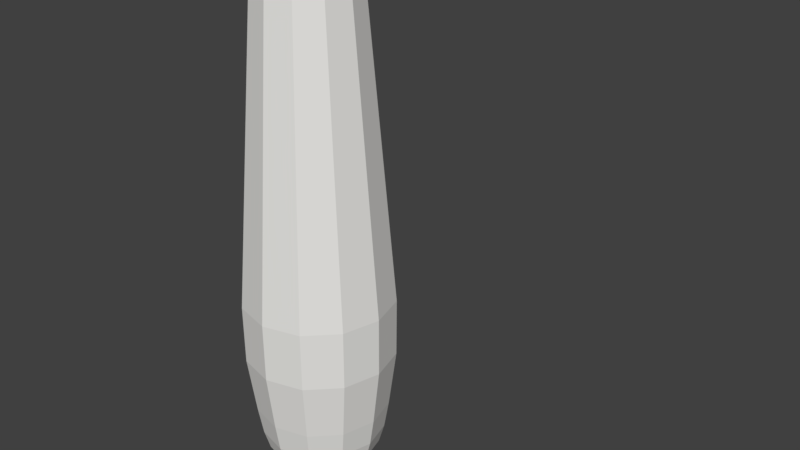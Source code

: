 # Source: Bowling_Pin_Colider.blend  (saved by Blender 2.77.0; exported with 4.5.12 LTS)
import bpy
from mathutils import Matrix  # noqa: F401  (used for matrix-valued properties, if any)

bpy.ops.wm.read_factory_settings(use_empty=True)
scene = bpy.context.scene
scene.name = 'Scene'

# ---- collections
col_collection_1 = bpy.data.collections.new('Collection 1'); scene.collection.children.link(col_collection_1)

# ---- materials (node trees are filled in below, after node groups)
mat_pin = bpy.data.materials.new('Pin')
mat_pin.alpha_threshold = 0.0
mat_pin.use_transparent_shadow = False
mat_pin.diffuse_color = (0.8, 0.7915, 0.7663, 1.0)
mat_pin.roughness = 0.5
mat_stripe = bpy.data.materials.new('Stripe')
mat_stripe.alpha_threshold = 0.0
mat_stripe.use_transparent_shadow = False
mat_stripe.diffuse_color = (0.8, 0.003189, 0.0, 1.0)
mat_stripe.roughness = 0.5

# ---- material node trees

# ---- world
world_world = bpy.data.worlds.new('World'); scene.world = world_world
world_world.color = (0.05088, 0.05088, 0.05088)
world_world.use_sun_shadow = False
world_world.sun_shadow_jitter_overblur = 0.0
world_world.cycles.sampling_method = 'MANUAL'

# ---- meshes
me_mesh = bpy.data.meshes.new('Mesh')
me_mesh.from_pydata([(0.2526, 0.0, -2.593e-08), (0.0, 0.09289, 1.893e-09), (-0.001541, 3.903, 0.0008891), (0.2167, 3.874, -0.1251), (0.3139, 3.779, -0.1812), (0.4797, 1.482, -0.277), (0.4767, 1.046, -0.2752), (0.4271, 0.6089, -0.2466), (0.3963, 0.397, -0.2288), (0.3602, 0.2514, -0.2079), (0.3054, 0.1602, -0.1763), (0.2187, 0.0, -0.1263), (0.08696, 0.1, -0.05021), (-0.0008897, 3.903, 0.00154), (0.1251, 3.874, -0.2167), (0.1812, 3.779, -0.3139), (0.277, 1.482, -0.4797), (0.2752, 1.046, -0.4767), (0.2466, 0.6089, -0.4271), (0.2288, 0.397, -0.3963), (0.2079, 0.2514, -0.3602), (0.1763, 0.1602, -0.3054), (0.1263, 0.0, -0.2187), (0.05021, 0.1, -0.08696), (1.513e-09, 3.903, 0.001779), (1.49e-08, 3.874, -0.2502), (1.118e-07, 3.779, -0.3625), (-1.639e-07, 1.482, -0.5539), (-1.937e-07, 1.046, -0.5504), (-1.863e-07, 0.6089, -0.4931), (-1.118e-07, 0.397, -0.4576), (-4.47e-08, 0.2514, -0.4159), (-6.706e-08, 0.1602, -0.3526), (-4.47e-08, 0.0, -0.2526), (-2.235e-08, 0.1, -0.1004), (0.0004606, 3.903, 0.001718), (0.0008897, 3.903, 0.00154), (-0.1251, 3.874, -0.2167), (-0.1812, 3.779, -0.3139), (-0.277, 1.482, -0.4797), (-0.2752, 1.046, -0.4767), (-0.2466, 0.6089, -0.4271), (-0.2288, 0.397, -0.3963), (-0.2079, 0.2514, -0.3602), (-0.1763, 0.1602, -0.3054), (-0.1263, 0.0, -0.2187), (-0.05021, 0.1, -0.08696), (0.001541, 3.903, 0.0008891), (-0.2167, 3.874, -0.1251), (-0.3139, 3.779, -0.1812), (-0.4797, 1.482, -0.277), (-0.4767, 1.046, -0.2752), (-0.4271, 0.6089, -0.2466), (-0.3963, 0.397, -0.2288), (-0.3602, 0.2514, -0.2079), (-0.3054, 0.1602, -0.1763), (-0.2187, 0.0, -0.1263), (-0.08696, 0.1, -0.05021), (0.001779, 3.903, -6.375e-07), (-0.2502, 3.874, -6.451e-07), (-0.3625, 3.779, -7.047e-07), (-0.5539, 1.482, -8.627e-08), (-0.5504, 1.046, 4.785e-08), (-0.4931, 0.6089, 9.255e-08), (-0.4576, 0.397, 3.294e-08), (-0.4159, 0.2514, -4.309e-09), (-0.3526, 0.1602, 4.785e-08), (-0.2526, 0.0, 5.114e-08), (-0.1004, 0.1, 4.282e-09), (0.001541, 3.903, -0.0008904), (-0.2167, 3.874, 0.1251), (-0.3139, 3.779, 0.1812), (-0.4797, 1.482, 0.277), (-0.4767, 1.046, 0.2752), (-0.4271, 0.6089, 0.2466), (-0.3963, 0.397, 0.2288), (-0.3602, 0.2514, 0.2079), (-0.3054, 0.1602, 0.1763), (-0.2187, 0.0, 0.1263), (-0.08696, 0.1, 0.05021), (0.0008897, 3.903, -0.001542), (-0.1251, 3.874, 0.2167), (-0.1812, 3.779, 0.3139), (-0.277, 1.482, 0.4797), (-0.2752, 1.046, 0.4767), (-0.2466, 0.6089, 0.4271), (-0.2288, 0.397, 0.3963), (-0.2079, 0.2514, 0.3602), (-0.1763, 0.1602, 0.3054), (-0.1263, 0.0, 0.2187), (-0.05021, 0.1, 0.08696), (-1.484e-09, 3.903, -0.00178), (-2.235e-08, 3.874, 0.2502), (-8.196e-08, 3.779, 0.3625), (1.341e-07, 1.482, 0.5539), (2.384e-07, 1.046, 0.5504), (2.161e-07, 0.6089, 0.4931), (1.043e-07, 0.397, 0.4576), (5.215e-08, 0.2514, 0.4159), (3.725e-08, 0.1602, 0.3526), (7.451e-08, 0.0, 0.2526), (0.0, 0.1, 0.1004), (0.03734, 3.896, 0.1394), (-0.0008897, 3.903, -0.001542), (0.1251, 3.874, 0.2167), (0.1812, 3.779, 0.3139), (0.277, 1.482, 0.4797), (0.2752, 1.046, 0.4767), (0.2466, 0.6089, 0.4271), (0.2288, 0.397, 0.3963), (0.2079, 0.2514, 0.3602), (0.1763, 0.1602, 0.3054), (0.1263, 0.0, 0.2187), (0.05021, 0.1, 0.08696), (-0.001541, 3.903, -0.0008904), (0.2167, 3.874, 0.1251), (0.3139, 3.779, 0.1812), (0.4797, 1.482, 0.277), (0.4767, 1.046, 0.2752), (0.4271, 0.6089, 0.2466), (0.3963, 0.397, 0.2288), (0.3602, 0.2514, 0.2079), (0.3054, 0.1602, 0.1763), (0.2187, 0.0, 0.1263), (0.08696, 0.1, 0.05021), (-0.001779, 3.903, -6.345e-07), (0.2502, 3.874, -6.078e-07), (0.3625, 3.779, -5.184e-07), (0.5539, 1.482, -3.843e-07), (0.5504, 1.046, -4.886e-07), (0.4931, 0.6089, -3.321e-07), (0.4576, 0.397, -1.682e-07), (0.4159, 0.2514, -1.384e-07), (0.3526, 0.1602, -5.646e-08), (0.1004, 0.1, -1.434e-08), (1.237, 3.097, -1.509)], [], [(18, 7, 8, 19), (17, 6, 7, 18), (4, 3, 126, 127), (5, 4, 127, 128), (58, 126, 3, 69), (80, 69, 3, 14), (69, 35, 58), (27, 26, 15, 16), (37, 25, 26, 38), (1, 23, 12), (32, 21, 22, 33), (33, 22, 23, 34), (28, 17, 18, 29), (103, 91, 25, 37), (29, 18, 19, 30), (35, 80, 91), (30, 19, 20, 31), (31, 20, 21, 32), (39, 38, 26, 27), (37, 38, 49, 48), (1, 34, 23), (45, 33, 34, 46), (40, 28, 29, 41), (114, 103, 37, 48), (41, 29, 30, 42), (103, 35, 91), (30, 31, 43, 42), (106, 94, 95, 107), (43, 31, 32, 44), (44, 32, 33, 45), (50, 39, 40, 51), (59, 48, 49, 60), (1, 46, 34), (50, 49, 38, 39), (51, 40, 41, 52), (125, 114, 48, 59), (52, 41, 42, 53), (114, 35, 103), (128, 117, 118, 129), (53, 42, 43, 54), (54, 43, 44, 55), (55, 44, 45, 56), (56, 45, 46, 57), (70, 59, 60, 71), (1, 57, 46), (61, 60, 49, 50), (63, 52, 53, 64), (35, 114, 125), (64, 53, 54, 65), (65, 54, 55, 66), (66, 55, 56, 67), (67, 56, 57, 68), (62, 51, 52, 63), (81, 70, 71, 82), (1, 68, 57), (2, 35, 125), (72, 71, 60, 61), (74, 63, 64, 75), (83, 82, 71, 72), (75, 64, 65, 76), (76, 65, 66, 77), (66, 67, 78, 77), (78, 67, 68, 79), (73, 62, 63, 74), (7, 6, 129, 130), (92, 81, 82, 93), (1, 79, 68), (35, 2, 13), (94, 93, 82, 83), (86, 75, 76, 87), (87, 76, 77, 88), (88, 77, 78, 89), (78, 79, 90, 89), (84, 73, 74, 85), (85, 74, 75, 86), (104, 92, 93, 105), (1, 90, 79), (35, 13, 24), (106, 105, 93, 94), (97, 86, 87, 98), (98, 87, 88, 99), (99, 88, 89, 100), (100, 89, 90, 101), (95, 84, 85, 96), (96, 85, 86, 97), (92, 102, 24), (117, 116, 105, 106), (1, 101, 90), (110, 98, 99, 111), (111, 99, 100, 112), (112, 100, 101, 113), (107, 95, 96, 108), (104, 102, 92), (115, 104, 105, 116), (108, 96, 97, 109), (35, 24, 102), (109, 97, 98, 110), (1, 113, 101), (102, 104, 36), (126, 115, 116, 127), (121, 110, 111, 122), (122, 111, 112, 123), (123, 112, 113, 124), (107, 108, 119, 118), (35, 36, 47), (119, 108, 109, 120), (36, 35, 102), (128, 127, 116, 117), (120, 109, 110, 121), (1, 124, 113), (35, 47, 58), (133, 122, 123, 0), (0, 123, 124, 134), (129, 118, 119, 130), (130, 119, 120, 131), (132, 121, 122, 133), (14, 3, 4, 15), (1, 134, 124), (8, 7, 130, 131), (91, 80, 14, 25), (9, 8, 131, 132), (25, 14, 15, 26), (10, 9, 132, 133), (11, 10, 133, 0), (12, 11, 0, 134), (1, 12, 134), (27, 16, 17, 28), (58, 47, 115, 126), (47, 36, 104, 115), (72, 61, 62, 73), (83, 72, 73, 84), (83, 84, 95, 94), (117, 106, 107, 118), (2, 125, 59, 70), (13, 2, 70, 81), (24, 13, 81, 92), (39, 27, 28, 40), (131, 120, 121, 132), (61, 50, 51, 62), (16, 15, 4, 5), (6, 5, 128, 129), (16, 5, 6, 17), (19, 8, 9, 20), (20, 9, 10, 21), (21, 10, 11, 22), (22, 11, 12, 23), (80, 35, 69)])
me_mesh.materials.append(mat_pin)
me_mesh.materials.append(mat_stripe)
me_mesh.use_remesh_preserve_volume = False
me_mesh.use_remesh_preserve_attributes = False
me_mesh.use_mirror_vertex_groups = False
me_mesh.update()

# ---- objects
ob_pin = bpy.data.objects.new('Pin', me_mesh)

# ---- transforms, parenting, visibility, modifiers, constraints
ob_pin.location = (0.0, 0.0, 0.0)
ob_pin.rotation_euler = (1.571, -0.0, -0.0)
ob_pin.lineart.crease_threshold = 0.0

# ---- collection membership
col_collection_1.objects.link(ob_pin)

# ---- scene / render settings (as saved in the file)
scene.frame_start = 1; scene.frame_end = 250; scene.frame_set(0)
scene.render.engine = 'BLENDER_EEVEE_NEXT'
scene.render.resolution_percentage = 50
scene.render.dither_intensity = 0.0
scene.cycles.use_denoising = False
scene.cycles.samples = 128
scene.cycles.sampling_pattern = 'TABULATED_SOBOL'
scene.cycles.light_sampling_threshold = 0.0
scene.cycles.use_adaptive_sampling = False
scene.cycles.use_light_tree = False
scene.cycles.blur_glossy = 0.0
scene.cycles.sample_clamp_indirect = 0.0
scene.view_settings.view_transform = 'Standard'
bpy.context.view_layer.update()

# ---- added for rendering (the .blend has no active camera and no usable light): camera, sun
cam_auto = bpy.data.cameras.new('AutoCamera')
cam_auto.lens = 50.0
cam_auto.sensor_width = 36.0
cam_auto.clip_end = 1000.0
ob_auto_camera = bpy.data.objects.new('AutoCamera', cam_auto)
scene.collection.objects.link(ob_auto_camera)
ob_auto_camera.location = (4.74914, -4.81175, 5.47767)
ob_auto_camera.rotation_euler = (1.09748, -7.21219e-08, 0.694738)
scene.camera = ob_auto_camera
light_auto_sun = bpy.data.lights.new('AutoSun', 'SUN')
light_auto_sun.energy = 3.0
light_auto_sun.angle = 0.0523599
ob_auto_sun = bpy.data.objects.new('AutoSun', light_auto_sun)
scene.collection.objects.link(ob_auto_sun)
ob_auto_sun.rotation_euler = (0.872665, 0.174533, 0.523599)
bpy.context.view_layer.update()
